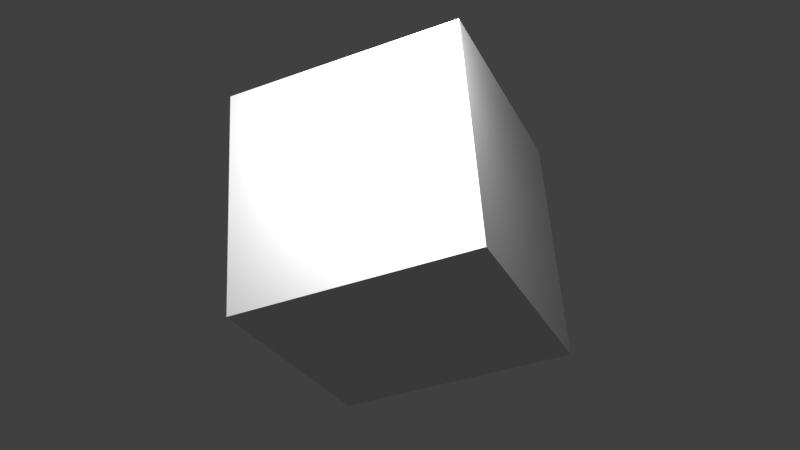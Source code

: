 # Source: cube.blend  (saved by Blender 2.79.0; exported with 4.5.12 LTS)
import bpy
from mathutils import Matrix  # noqa: F401  (used for matrix-valued properties, if any)

bpy.ops.wm.read_factory_settings(use_empty=True)
scene = bpy.context.scene
scene.name = 'Scene'

# ---- collections
col_collection_1 = bpy.data.collections.new('Collection 1'); scene.collection.children.link(col_collection_1)

# ---- world
world_world = bpy.data.worlds.new('World'); scene.world = world_world
world_world.color = (0.05088, 0.05088, 0.05088)
world_world.use_sun_shadow = False
world_world.sun_shadow_jitter_overblur = 0.0
world_world.cycles.sampling_method = 'MANUAL'

# ---- lights
light_point = bpy.data.lights.new('Point', 'POINT')
light_point.transmission_factor = 0.0
light_point.energy = 100.0
light_point.shadow_buffer_clip_start = 0.5
light_point.shadow_soft_size = 0.1
light_point.shadow_maximum_resolution = 0.006
light_point.use_absolute_resolution = True

# ---- meshes
me_cube = bpy.data.meshes.new('Cube')
me_cube.from_pydata([(-1.0, -1.0, -1.0), (-1.0, -1.0, 1.0), (-1.0, 1.0, -1.0), (-1.0, 1.0, 1.0), (1.0, -1.0, -1.0), (1.0, -1.0, 1.0), (1.0, 1.0, -1.0), (1.0, 1.0, 1.0)], [], [(0, 1, 3, 2), (2, 3, 7, 6), (6, 7, 5, 4), (4, 5, 1, 0), (2, 6, 4, 0), (7, 3, 1, 5)])
me_cube.use_remesh_preserve_volume = False
me_cube.use_remesh_preserve_attributes = False
me_cube.use_mirror_vertex_groups = False
me_cube.update()

# ---- objects
ob_point = bpy.data.objects.new('Point', light_point)
ob_cube = bpy.data.objects.new('Cube', me_cube)

# ---- transforms, parenting, visibility, modifiers, constraints
ob_point.location = (0.0, 0.0, 1.073)
ob_point.lineart.crease_threshold = 0.0
ob_cube.location = (-0.2244, 0.2244, 0.0)
ob_cube.rotation_euler = (-0.9684, -0.3837, 0.5184)
ob_cube.scale = (0.4402, 0.4402, 0.4402)
ob_cube.lineart.crease_threshold = 0.0

# ---- collection membership
col_collection_1.objects.link(ob_point)
col_collection_1.objects.link(ob_cube)

# ---- scene / render settings (as saved in the file)
scene.frame_start = 1; scene.frame_end = 250; scene.frame_set(1)
scene.render.engine = 'CYCLES'
scene.render.fps = 60
scene.render.dither_intensity = 0.0
scene.cycles.use_denoising = False
scene.cycles.samples = 128
scene.cycles.sampling_pattern = 'TABULATED_SOBOL'
scene.cycles.use_adaptive_sampling = False
scene.cycles.use_light_tree = False
scene.cycles.blur_glossy = 0.0
scene.cycles.sample_clamp_indirect = 0.0
scene.view_settings.view_transform = 'Standard'
bpy.context.view_layer.update()

# ---- added for rendering (the .blend has no active camera): camera
cam_auto = bpy.data.cameras.new('AutoCamera')
cam_auto.lens = 50.0
cam_auto.sensor_width = 36.0
cam_auto.clip_end = 1000.0
ob_auto_camera = bpy.data.objects.new('AutoCamera', cam_auto)
scene.collection.objects.link(ob_auto_camera)
ob_auto_camera.location = (2.03576, -2.48779, 1.80812)
ob_auto_camera.rotation_euler = (1.09748, -7.21219e-08, 0.694738)
scene.camera = ob_auto_camera
bpy.context.view_layer.update()
